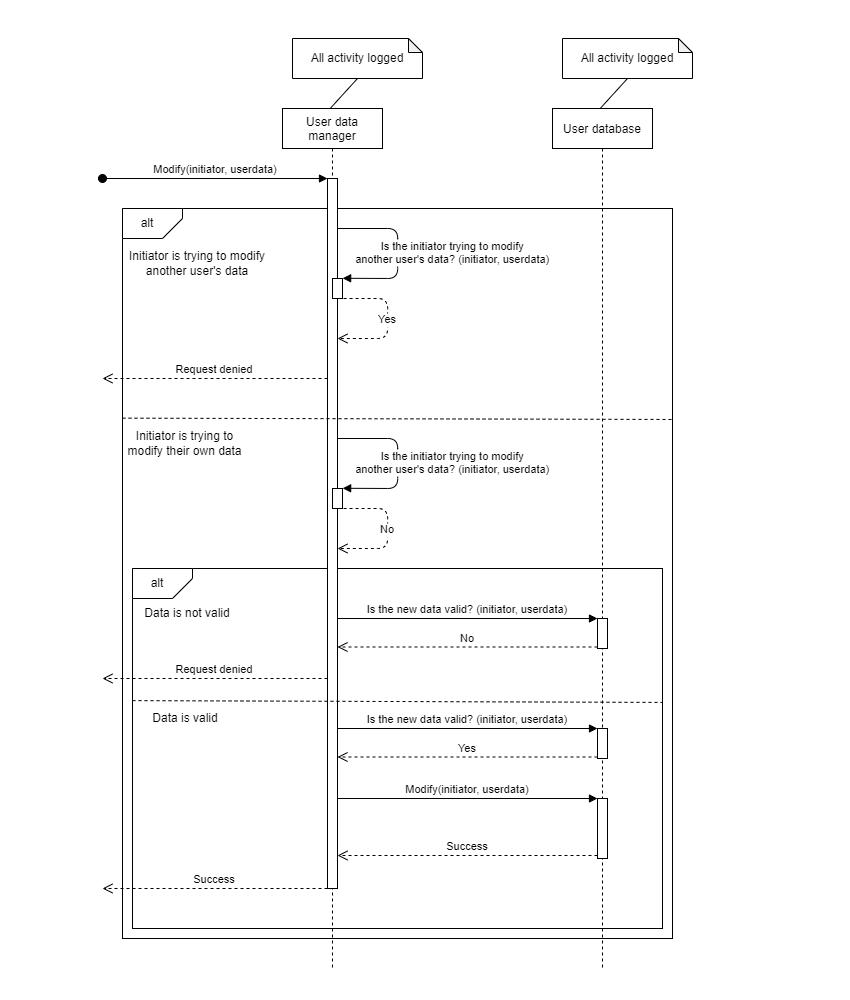

The diagram above was exported from draw.io. Its source (the exported page's mxGraphModel, read from the mxfile embedded in the PNG):
<mxGraphModel dx="1422" dy="865" grid="1" gridSize="10" guides="1" tooltips="1" connect="1" arrows="1" fold="1" page="1" pageScale="1" pageWidth="850" pageHeight="1100" math="0" shadow="0">
  <root>
    <mxCell id="0" />
    <mxCell id="1" parent="0" />
    <mxCell id="MRX2uf6ug2AXG4HF7dWV-1" value="" style="rounded=0;whiteSpace=wrap;html=1;" parent="1" vertex="1">
      <mxGeometry x="60" y="180" width="550" height="730" as="geometry" />
    </mxCell>
    <mxCell id="MRX2uf6ug2AXG4HF7dWV-2" value="" style="rounded=0;whiteSpace=wrap;html=1;" parent="1" vertex="1">
      <mxGeometry x="70" y="540" width="530" height="360" as="geometry" />
    </mxCell>
    <mxCell id="MRX2uf6ug2AXG4HF7dWV-3" value="User data&#10;manager" style="shape=umlLifeline;perimeter=lifelinePerimeter;container=1;collapsible=0;recursiveResize=0;rounded=0;shadow=0;strokeWidth=1;" parent="1" vertex="1">
      <mxGeometry x="220" y="80" width="100" height="860" as="geometry" />
    </mxCell>
    <mxCell id="MRX2uf6ug2AXG4HF7dWV-4" value="" style="points=[];perimeter=orthogonalPerimeter;rounded=0;shadow=0;strokeWidth=1;" parent="MRX2uf6ug2AXG4HF7dWV-3" vertex="1">
      <mxGeometry x="45" y="70" width="10" height="710" as="geometry" />
    </mxCell>
    <mxCell id="MRX2uf6ug2AXG4HF7dWV-5" value="Modify(initiator, userdata)" style="verticalAlign=bottom;startArrow=oval;endArrow=block;startSize=8;shadow=0;strokeWidth=1;" parent="MRX2uf6ug2AXG4HF7dWV-3" target="MRX2uf6ug2AXG4HF7dWV-4" edge="1">
      <mxGeometry relative="1" as="geometry">
        <mxPoint x="-180" y="70" as="sourcePoint" />
      </mxGeometry>
    </mxCell>
    <mxCell id="MRX2uf6ug2AXG4HF7dWV-6" value="Is the initiator trying to modify &#10;another user's data? (initiator, userdata)" style="verticalAlign=bottom;endArrow=block;shadow=0;strokeWidth=1;entryX=1.014;entryY=-0.011;entryDx=0;entryDy=0;entryPerimeter=0;" parent="MRX2uf6ug2AXG4HF7dWV-3" target="MRX2uf6ug2AXG4HF7dWV-7" edge="1">
      <mxGeometry x="0.2127" y="55" relative="1" as="geometry">
        <mxPoint x="55" y="119.99999999999989" as="sourcePoint" />
        <mxPoint x="65" y="170.0000000000001" as="targetPoint" />
        <Array as="points">
          <mxPoint x="115.19" y="120" />
          <mxPoint x="115.19" y="170" />
        </Array>
        <mxPoint as="offset" />
      </mxGeometry>
    </mxCell>
    <mxCell id="MRX2uf6ug2AXG4HF7dWV-7" value="" style="points=[];perimeter=orthogonalPerimeter;rounded=0;shadow=0;strokeWidth=1;" parent="MRX2uf6ug2AXG4HF7dWV-3" vertex="1">
      <mxGeometry x="50" y="170" width="10" height="20" as="geometry" />
    </mxCell>
    <mxCell id="MRX2uf6ug2AXG4HF7dWV-8" value="Yes" style="verticalAlign=bottom;endArrow=open;dashed=1;endSize=8;exitX=1;exitY=0.95;shadow=0;strokeWidth=1;" parent="MRX2uf6ug2AXG4HF7dWV-3" edge="1">
      <mxGeometry x="0.1421" relative="1" as="geometry">
        <mxPoint x="55" y="230" as="targetPoint" />
        <mxPoint x="55.089999999999975" y="190.00000000000023" as="sourcePoint" />
        <Array as="points">
          <mxPoint x="105.08999999999997" y="190" />
          <mxPoint x="105.08999999999997" y="230" />
        </Array>
        <mxPoint as="offset" />
      </mxGeometry>
    </mxCell>
    <mxCell id="MRX2uf6ug2AXG4HF7dWV-9" value="No" style="verticalAlign=bottom;endArrow=open;dashed=1;endSize=8;exitX=1;exitY=0.95;shadow=0;strokeWidth=1;" parent="MRX2uf6ug2AXG4HF7dWV-3" edge="1">
      <mxGeometry x="0.1421" relative="1" as="geometry">
        <mxPoint x="55" y="440" as="targetPoint" />
        <mxPoint x="55.08999999999992" y="400.0000000000002" as="sourcePoint" />
        <Array as="points">
          <mxPoint x="105.08999999999997" y="400" />
          <mxPoint x="105.08999999999997" y="440" />
        </Array>
        <mxPoint as="offset" />
      </mxGeometry>
    </mxCell>
    <mxCell id="MRX2uf6ug2AXG4HF7dWV-10" value="Request denied" style="verticalAlign=bottom;endArrow=open;dashed=1;endSize=8;shadow=0;strokeWidth=1;" parent="MRX2uf6ug2AXG4HF7dWV-3" edge="1">
      <mxGeometry relative="1" as="geometry">
        <mxPoint x="-179.9999999999999" y="569.9999999999999" as="targetPoint" />
        <mxPoint x="45" y="569.9999999999999" as="sourcePoint" />
      </mxGeometry>
    </mxCell>
    <mxCell id="MRX2uf6ug2AXG4HF7dWV-11" value="User database" style="shape=umlLifeline;perimeter=lifelinePerimeter;container=1;collapsible=0;recursiveResize=0;rounded=0;shadow=0;strokeWidth=1;" parent="1" vertex="1">
      <mxGeometry x="490" y="80" width="100" height="860" as="geometry" />
    </mxCell>
    <mxCell id="MRX2uf6ug2AXG4HF7dWV-12" value="" style="points=[];perimeter=orthogonalPerimeter;rounded=0;shadow=0;strokeWidth=1;" parent="MRX2uf6ug2AXG4HF7dWV-11" vertex="1">
      <mxGeometry x="45" y="510" width="10" height="30" as="geometry" />
    </mxCell>
    <mxCell id="MRX2uf6ug2AXG4HF7dWV-13" value="" style="points=[];perimeter=orthogonalPerimeter;rounded=0;shadow=0;strokeWidth=1;" parent="MRX2uf6ug2AXG4HF7dWV-11" vertex="1">
      <mxGeometry x="45" y="620" width="10" height="30" as="geometry" />
    </mxCell>
    <mxCell id="MRX2uf6ug2AXG4HF7dWV-14" value="Yes" style="verticalAlign=bottom;endArrow=open;dashed=1;endSize=8;exitX=0;exitY=0.95;shadow=0;strokeWidth=1;" parent="MRX2uf6ug2AXG4HF7dWV-11" source="MRX2uf6ug2AXG4HF7dWV-13" edge="1">
      <mxGeometry relative="1" as="geometry">
        <mxPoint x="-215" y="648.5" as="targetPoint" />
      </mxGeometry>
    </mxCell>
    <mxCell id="MRX2uf6ug2AXG4HF7dWV-15" value="Is the new data valid? (initiator, userdata)" style="verticalAlign=bottom;endArrow=block;entryX=0;entryY=0;shadow=0;strokeWidth=1;" parent="MRX2uf6ug2AXG4HF7dWV-11" target="MRX2uf6ug2AXG4HF7dWV-13" edge="1">
      <mxGeometry relative="1" as="geometry">
        <mxPoint x="-215" y="620" as="sourcePoint" />
      </mxGeometry>
    </mxCell>
    <mxCell id="MRX2uf6ug2AXG4HF7dWV-16" value="" style="points=[];perimeter=orthogonalPerimeter;rounded=0;shadow=0;strokeWidth=1;" parent="MRX2uf6ug2AXG4HF7dWV-11" vertex="1">
      <mxGeometry x="45" y="690" width="10" height="60" as="geometry" />
    </mxCell>
    <mxCell id="MRX2uf6ug2AXG4HF7dWV-17" value="Success" style="verticalAlign=bottom;endArrow=open;dashed=1;endSize=8;exitX=0;exitY=0.95;shadow=0;strokeWidth=1;" parent="MRX2uf6ug2AXG4HF7dWV-11" source="MRX2uf6ug2AXG4HF7dWV-16" edge="1">
      <mxGeometry relative="1" as="geometry">
        <mxPoint x="-215" y="747" as="targetPoint" />
      </mxGeometry>
    </mxCell>
    <mxCell id="MRX2uf6ug2AXG4HF7dWV-18" value="Modify(initiator, userdata)" style="verticalAlign=bottom;endArrow=block;entryX=0;entryY=0;shadow=0;strokeWidth=1;" parent="MRX2uf6ug2AXG4HF7dWV-11" target="MRX2uf6ug2AXG4HF7dWV-16" edge="1">
      <mxGeometry relative="1" as="geometry">
        <mxPoint x="-215" y="690" as="sourcePoint" />
      </mxGeometry>
    </mxCell>
    <mxCell id="MRX2uf6ug2AXG4HF7dWV-19" value="" style="endArrow=none;html=1;rounded=0;entryX=0.5;entryY=1;entryDx=0;entryDy=0;entryPerimeter=0;exitX=0.477;exitY=0;exitDx=0;exitDy=0;exitPerimeter=0;" parent="1" edge="1">
      <mxGeometry width="50" height="50" relative="1" as="geometry">
        <mxPoint x="267.6999999999998" y="80" as="sourcePoint" />
        <mxPoint x="295" y="50" as="targetPoint" />
        <Array as="points" />
      </mxGeometry>
    </mxCell>
    <mxCell id="MRX2uf6ug2AXG4HF7dWV-20" value="All activity logged" style="shape=note;whiteSpace=wrap;html=1;backgroundOutline=1;darkOpacity=0.05;size=14;" parent="1" vertex="1">
      <mxGeometry x="230" y="10" width="130" height="40" as="geometry" />
    </mxCell>
    <mxCell id="MRX2uf6ug2AXG4HF7dWV-21" value="" style="verticalLabelPosition=bottom;verticalAlign=top;html=1;shape=card;whiteSpace=wrap;size=20;arcSize=12;rotation=-180;" parent="1" vertex="1">
      <mxGeometry x="60" y="180" width="60" height="30" as="geometry" />
    </mxCell>
    <mxCell id="MRX2uf6ug2AXG4HF7dWV-22" value="alt" style="text;html=1;strokeColor=none;fillColor=none;align=center;verticalAlign=middle;whiteSpace=wrap;rounded=0;" parent="1" vertex="1">
      <mxGeometry x="60" y="182.5" width="50" height="25" as="geometry" />
    </mxCell>
    <mxCell id="MRX2uf6ug2AXG4HF7dWV-23" value="Initiator is trying to modify another user's data" style="text;html=1;strokeColor=none;fillColor=none;align=center;verticalAlign=middle;whiteSpace=wrap;rounded=0;" parent="1" vertex="1">
      <mxGeometry x="60" y="220" width="150" height="30" as="geometry" />
    </mxCell>
    <mxCell id="MRX2uf6ug2AXG4HF7dWV-24" value="" style="endArrow=none;dashed=1;html=1;rounded=0;entryX=1.002;entryY=0.289;entryDx=0;entryDy=0;entryPerimeter=0;" parent="1" target="MRX2uf6ug2AXG4HF7dWV-1" edge="1">
      <mxGeometry width="50" height="50" relative="1" as="geometry">
        <mxPoint x="60" y="389.65999999999985" as="sourcePoint" />
        <mxPoint x="620" y="389.65999999999997" as="targetPoint" />
        <Array as="points" />
      </mxGeometry>
    </mxCell>
    <mxCell id="MRX2uf6ug2AXG4HF7dWV-25" value="Request denied" style="verticalAlign=bottom;endArrow=open;dashed=1;endSize=8;shadow=0;strokeWidth=1;" parent="1" source="MRX2uf6ug2AXG4HF7dWV-4" edge="1">
      <mxGeometry relative="1" as="geometry">
        <mxPoint x="40" y="349.9999999999998" as="targetPoint" />
        <mxPoint x="270" y="350" as="sourcePoint" />
      </mxGeometry>
    </mxCell>
    <mxCell id="MRX2uf6ug2AXG4HF7dWV-26" value="Initiator is trying to modify their own data" style="text;html=1;strokeColor=none;fillColor=none;align=center;verticalAlign=middle;whiteSpace=wrap;rounded=0;" parent="1" vertex="1">
      <mxGeometry x="60" y="400" width="125" height="30" as="geometry" />
    </mxCell>
    <mxCell id="MRX2uf6ug2AXG4HF7dWV-27" value="Is the initiator trying to modify&#10;another user's data? (initiator, userdata)" style="verticalAlign=bottom;endArrow=block;shadow=0;strokeWidth=1;entryX=1.014;entryY=-0.011;entryDx=0;entryDy=0;entryPerimeter=0;" parent="1" target="MRX2uf6ug2AXG4HF7dWV-28" edge="1">
      <mxGeometry x="0.2127" y="55" relative="1" as="geometry">
        <mxPoint x="275" y="409.9999999999998" as="sourcePoint" />
        <mxPoint x="65" y="380.0000000000001" as="targetPoint" />
        <Array as="points">
          <mxPoint x="335.19" y="410" />
          <mxPoint x="335.19" y="460" />
        </Array>
        <mxPoint as="offset" />
      </mxGeometry>
    </mxCell>
    <mxCell id="MRX2uf6ug2AXG4HF7dWV-28" value="" style="points=[];perimeter=orthogonalPerimeter;rounded=0;shadow=0;strokeWidth=1;" parent="1" vertex="1">
      <mxGeometry x="270" y="460" width="10" height="20" as="geometry" />
    </mxCell>
    <mxCell id="MRX2uf6ug2AXG4HF7dWV-29" value="No" style="verticalAlign=bottom;endArrow=open;dashed=1;endSize=8;exitX=0;exitY=0.95;shadow=0;strokeWidth=1;" parent="1" source="MRX2uf6ug2AXG4HF7dWV-12" target="MRX2uf6ug2AXG4HF7dWV-4" edge="1">
      <mxGeometry relative="1" as="geometry">
        <mxPoint x="270" y="647" as="targetPoint" />
      </mxGeometry>
    </mxCell>
    <mxCell id="MRX2uf6ug2AXG4HF7dWV-30" value="" style="verticalLabelPosition=bottom;verticalAlign=top;html=1;shape=card;whiteSpace=wrap;size=20;arcSize=12;rotation=-180;" parent="1" vertex="1">
      <mxGeometry x="70" y="540" width="60" height="30" as="geometry" />
    </mxCell>
    <mxCell id="MRX2uf6ug2AXG4HF7dWV-31" value="alt" style="text;html=1;strokeColor=none;fillColor=none;align=center;verticalAlign=middle;whiteSpace=wrap;rounded=0;" parent="1" vertex="1">
      <mxGeometry x="70" y="542.5" width="50" height="25" as="geometry" />
    </mxCell>
    <mxCell id="MRX2uf6ug2AXG4HF7dWV-32" value="Data is not valid" style="text;html=1;strokeColor=none;fillColor=none;align=center;verticalAlign=middle;whiteSpace=wrap;rounded=0;" parent="1" vertex="1">
      <mxGeometry x="70" y="570" width="110" height="30" as="geometry" />
    </mxCell>
    <mxCell id="MRX2uf6ug2AXG4HF7dWV-33" value="Is the new data valid? (initiator, userdata)" style="verticalAlign=bottom;endArrow=block;entryX=0;entryY=0;shadow=0;strokeWidth=1;" parent="1" source="MRX2uf6ug2AXG4HF7dWV-4" target="MRX2uf6ug2AXG4HF7dWV-12" edge="1">
      <mxGeometry relative="1" as="geometry">
        <mxPoint x="270" y="590.0000000000002" as="sourcePoint" />
      </mxGeometry>
    </mxCell>
    <mxCell id="MRX2uf6ug2AXG4HF7dWV-34" value="" style="endArrow=none;dashed=1;html=1;rounded=0;entryX=1;entryY=0.372;entryDx=0;entryDy=0;entryPerimeter=0;exitX=0;exitY=0.367;exitDx=0;exitDy=0;exitPerimeter=0;" parent="1" source="MRX2uf6ug2AXG4HF7dWV-2" target="MRX2uf6ug2AXG4HF7dWV-2" edge="1">
      <mxGeometry width="50" height="50" relative="1" as="geometry">
        <mxPoint x="70" y="700" as="sourcePoint" />
        <mxPoint x="550" y="700" as="targetPoint" />
        <Array as="points" />
      </mxGeometry>
    </mxCell>
    <mxCell id="MRX2uf6ug2AXG4HF7dWV-35" value="Data is valid" style="text;html=1;strokeColor=none;fillColor=none;align=center;verticalAlign=middle;whiteSpace=wrap;rounded=0;" parent="1" vertex="1">
      <mxGeometry x="67.5" y="675" width="110" height="30" as="geometry" />
    </mxCell>
    <mxCell id="MRX2uf6ug2AXG4HF7dWV-36" value="" style="endArrow=none;html=1;rounded=0;entryX=0.5;entryY=1;entryDx=0;entryDy=0;entryPerimeter=0;exitX=0.477;exitY=0;exitDx=0;exitDy=0;exitPerimeter=0;" parent="1" edge="1">
      <mxGeometry width="50" height="50" relative="1" as="geometry">
        <mxPoint x="537.6999999999998" y="80" as="sourcePoint" />
        <mxPoint x="565" y="50" as="targetPoint" />
        <Array as="points" />
      </mxGeometry>
    </mxCell>
    <mxCell id="MRX2uf6ug2AXG4HF7dWV-37" value="All activity logged" style="shape=note;whiteSpace=wrap;html=1;backgroundOutline=1;darkOpacity=0.05;size=14;" parent="1" vertex="1">
      <mxGeometry x="500" y="10" width="130" height="40" as="geometry" />
    </mxCell>
    <mxCell id="MRX2uf6ug2AXG4HF7dWV-38" value="Success" style="verticalAlign=bottom;endArrow=open;dashed=1;endSize=8;shadow=0;strokeWidth=1;" parent="1" edge="1">
      <mxGeometry relative="1" as="geometry">
        <mxPoint x="40" y="860" as="targetPoint" />
        <mxPoint x="265" y="860" as="sourcePoint" />
      </mxGeometry>
    </mxCell>
  </root>
</mxGraphModel>